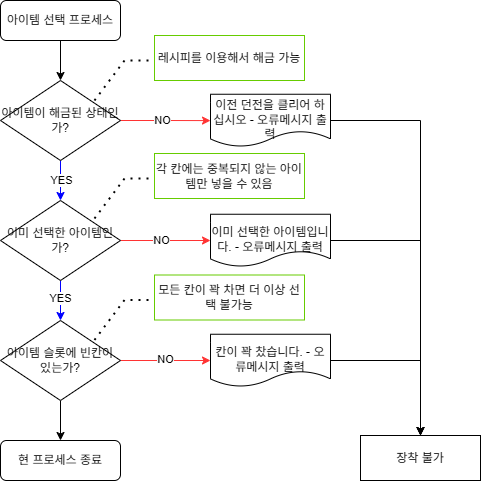

The diagram above was exported from draw.io. Its source (the exported page's mxGraphModel, read from the mxfile embedded in the PNG):
<mxGraphModel dx="1281" dy="527" grid="1" gridSize="10" guides="1" tooltips="1" connect="1" arrows="1" fold="1" page="1" pageScale="1" pageWidth="827" pageHeight="1169" math="0" shadow="0">
  <root>
    <mxCell id="0" />
    <mxCell id="1" parent="0" />
    <mxCell id="6X5jwyp8oGnR1ghP4fV6-5" style="edgeStyle=orthogonalEdgeStyle;rounded=0;orthogonalLoop=1;jettySize=auto;html=1;exitX=0.5;exitY=1;exitDx=0;exitDy=0;entryX=0.5;entryY=0;entryDx=0;entryDy=0;" parent="1" source="6X5jwyp8oGnR1ghP4fV6-1" target="6X5jwyp8oGnR1ghP4fV6-2" edge="1">
      <mxGeometry relative="1" as="geometry" />
    </mxCell>
    <mxCell id="6X5jwyp8oGnR1ghP4fV6-1" value="아이템 선택 프로세스" style="rounded=1;whiteSpace=wrap;html=1;" parent="1" vertex="1">
      <mxGeometry x="160" y="40" width="120" height="40" as="geometry" />
    </mxCell>
    <mxCell id="6X5jwyp8oGnR1ghP4fV6-6" value="" style="edgeStyle=orthogonalEdgeStyle;rounded=0;orthogonalLoop=1;jettySize=auto;html=1;strokeColor=#0000FF;" parent="1" source="6X5jwyp8oGnR1ghP4fV6-2" target="6X5jwyp8oGnR1ghP4fV6-3" edge="1">
      <mxGeometry relative="1" as="geometry" />
    </mxCell>
    <mxCell id="6X5jwyp8oGnR1ghP4fV6-8" value="YES" style="edgeLabel;html=1;align=center;verticalAlign=middle;resizable=0;points=[];" parent="6X5jwyp8oGnR1ghP4fV6-6" connectable="0" vertex="1">
      <mxGeometry x="-0.0643" relative="1" as="geometry">
        <mxPoint as="offset" />
      </mxGeometry>
    </mxCell>
    <mxCell id="6X5jwyp8oGnR1ghP4fV6-28" style="edgeStyle=orthogonalEdgeStyle;rounded=0;orthogonalLoop=1;jettySize=auto;html=1;exitX=1;exitY=0.5;exitDx=0;exitDy=0;strokeColor=#FF3333;" parent="1" source="6X5jwyp8oGnR1ghP4fV6-2" target="6X5jwyp8oGnR1ghP4fV6-16" edge="1">
      <mxGeometry relative="1" as="geometry" />
    </mxCell>
    <mxCell id="6X5jwyp8oGnR1ghP4fV6-29" value="NO" style="edgeLabel;html=1;align=center;verticalAlign=middle;resizable=0;points=[];" parent="6X5jwyp8oGnR1ghP4fV6-28" connectable="0" vertex="1">
      <mxGeometry x="-0.0941" y="1" relative="1" as="geometry">
        <mxPoint as="offset" />
      </mxGeometry>
    </mxCell>
    <mxCell id="6X5jwyp8oGnR1ghP4fV6-2" value="아이템이 해금된 상태인가?" style="rhombus;whiteSpace=wrap;html=1;" parent="1" vertex="1">
      <mxGeometry x="160" y="120" width="120" height="80" as="geometry" />
    </mxCell>
    <mxCell id="6X5jwyp8oGnR1ghP4fV6-7" value="" style="edgeStyle=orthogonalEdgeStyle;rounded=0;orthogonalLoop=1;jettySize=auto;html=1;fillColor=#0000FF;strokeColor=#0000FF;" parent="1" source="6X5jwyp8oGnR1ghP4fV6-3" target="6X5jwyp8oGnR1ghP4fV6-4" edge="1">
      <mxGeometry relative="1" as="geometry" />
    </mxCell>
    <mxCell id="6X5jwyp8oGnR1ghP4fV6-9" value="YES" style="edgeLabel;html=1;align=center;verticalAlign=middle;resizable=0;points=[];" parent="6X5jwyp8oGnR1ghP4fV6-7" connectable="0" vertex="1">
      <mxGeometry x="-0.1357" y="-1" relative="1" as="geometry">
        <mxPoint as="offset" />
      </mxGeometry>
    </mxCell>
    <mxCell id="6X5jwyp8oGnR1ghP4fV6-27" style="edgeStyle=orthogonalEdgeStyle;rounded=0;orthogonalLoop=1;jettySize=auto;html=1;exitX=1;exitY=0.5;exitDx=0;exitDy=0;entryX=0;entryY=0.5;entryDx=0;entryDy=0;strokeColor=#FF3333;" parent="1" source="6X5jwyp8oGnR1ghP4fV6-3" target="6X5jwyp8oGnR1ghP4fV6-17" edge="1">
      <mxGeometry relative="1" as="geometry" />
    </mxCell>
    <mxCell id="6X5jwyp8oGnR1ghP4fV6-30" value="NO" style="edgeLabel;html=1;align=center;verticalAlign=middle;resizable=0;points=[];" parent="6X5jwyp8oGnR1ghP4fV6-27" connectable="0" vertex="1">
      <mxGeometry x="-0.1203" y="1" relative="1" as="geometry">
        <mxPoint as="offset" />
      </mxGeometry>
    </mxCell>
    <mxCell id="6X5jwyp8oGnR1ghP4fV6-3" value="이미 선택한 아이템인가?" style="rhombus;whiteSpace=wrap;html=1;" parent="1" vertex="1">
      <mxGeometry x="160" y="240" width="120" height="80" as="geometry" />
    </mxCell>
    <mxCell id="6X5jwyp8oGnR1ghP4fV6-14" value="" style="edgeStyle=orthogonalEdgeStyle;rounded=0;orthogonalLoop=1;jettySize=auto;html=1;" parent="1" source="6X5jwyp8oGnR1ghP4fV6-4" target="6X5jwyp8oGnR1ghP4fV6-13" edge="1">
      <mxGeometry relative="1" as="geometry" />
    </mxCell>
    <mxCell id="6X5jwyp8oGnR1ghP4fV6-25" style="edgeStyle=orthogonalEdgeStyle;rounded=0;orthogonalLoop=1;jettySize=auto;html=1;exitX=1;exitY=0.5;exitDx=0;exitDy=0;entryX=0;entryY=0.5;entryDx=0;entryDy=0;strokeColor=#FF3333;" parent="1" source="6X5jwyp8oGnR1ghP4fV6-4" target="6X5jwyp8oGnR1ghP4fV6-24" edge="1">
      <mxGeometry relative="1" as="geometry" />
    </mxCell>
    <mxCell id="6X5jwyp8oGnR1ghP4fV6-31" value="NO" style="edgeLabel;html=1;align=center;verticalAlign=middle;resizable=0;points=[];" parent="6X5jwyp8oGnR1ghP4fV6-25" connectable="0" vertex="1">
      <mxGeometry x="-0.0157" y="2" relative="1" as="geometry">
        <mxPoint as="offset" />
      </mxGeometry>
    </mxCell>
    <mxCell id="6X5jwyp8oGnR1ghP4fV6-4" value="아이템 슬롯에 빈칸이 있는가?" style="rhombus;whiteSpace=wrap;html=1;" parent="1" vertex="1">
      <mxGeometry x="160" y="360" width="120" height="80" as="geometry" />
    </mxCell>
    <mxCell id="6X5jwyp8oGnR1ghP4fV6-13" value="현 프로세스 종료" style="rounded=1;whiteSpace=wrap;html=1;" parent="1" vertex="1">
      <mxGeometry x="160" y="480" width="120" height="40" as="geometry" />
    </mxCell>
    <mxCell id="6X5jwyp8oGnR1ghP4fV6-15" value="장착 불가" style="rounded=0;whiteSpace=wrap;html=1;" parent="1" vertex="1">
      <mxGeometry x="520" y="475" width="120" height="45" as="geometry" />
    </mxCell>
    <mxCell id="6X5jwyp8oGnR1ghP4fV6-32" style="edgeStyle=orthogonalEdgeStyle;rounded=0;orthogonalLoop=1;jettySize=auto;html=1;exitX=1;exitY=0.5;exitDx=0;exitDy=0;" parent="1" source="6X5jwyp8oGnR1ghP4fV6-16" target="6X5jwyp8oGnR1ghP4fV6-15" edge="1">
      <mxGeometry relative="1" as="geometry" />
    </mxCell>
    <mxCell id="6X5jwyp8oGnR1ghP4fV6-16" value="&lt;div&gt;&lt;br&gt;&lt;/div&gt;이전 던전을 클리어 하십시오 - 오류메시지 출력" style="shape=document;whiteSpace=wrap;html=1;boundedLbl=1;" parent="1" vertex="1">
      <mxGeometry x="370" y="133.75" width="120" height="52.5" as="geometry" />
    </mxCell>
    <mxCell id="6X5jwyp8oGnR1ghP4fV6-34" style="edgeStyle=orthogonalEdgeStyle;rounded=0;orthogonalLoop=1;jettySize=auto;html=1;exitX=1;exitY=0.5;exitDx=0;exitDy=0;entryX=0.5;entryY=0;entryDx=0;entryDy=0;" parent="1" source="6X5jwyp8oGnR1ghP4fV6-17" target="6X5jwyp8oGnR1ghP4fV6-15" edge="1">
      <mxGeometry relative="1" as="geometry" />
    </mxCell>
    <mxCell id="6X5jwyp8oGnR1ghP4fV6-17" value="&lt;div&gt;&lt;br&gt;&lt;/div&gt;&lt;div&gt;이미 선택한 아이템입니다. - 오류메시지 출력&lt;/div&gt;" style="shape=document;whiteSpace=wrap;html=1;boundedLbl=1;" parent="1" vertex="1">
      <mxGeometry x="370" y="253.75" width="120" height="52.5" as="geometry" />
    </mxCell>
    <mxCell id="6X5jwyp8oGnR1ghP4fV6-18" value="" style="endArrow=none;dashed=1;html=1;dashPattern=1 3;strokeWidth=2;rounded=0;" parent="1" edge="1">
      <mxGeometry width="50" height="50" relative="1" as="geometry">
        <mxPoint x="254" y="258" as="sourcePoint" />
        <mxPoint x="314" y="218" as="targetPoint" />
        <Array as="points">
          <mxPoint x="284" y="218" />
        </Array>
      </mxGeometry>
    </mxCell>
    <mxCell id="6X5jwyp8oGnR1ghP4fV6-19" value="각 칸에는 중복되지 않는 아이템만 넣을 수 있음" style="rounded=0;whiteSpace=wrap;html=1;strokeColor=#66CC00;" parent="1" vertex="1">
      <mxGeometry x="314" y="193" width="150" height="45" as="geometry" />
    </mxCell>
    <mxCell id="6X5jwyp8oGnR1ghP4fV6-20" value="" style="endArrow=none;dashed=1;html=1;dashPattern=1 3;strokeWidth=2;rounded=0;" parent="1" edge="1">
      <mxGeometry width="50" height="50" relative="1" as="geometry">
        <mxPoint x="254" y="140" as="sourcePoint" />
        <mxPoint x="314" y="100" as="targetPoint" />
        <Array as="points">
          <mxPoint x="284" y="100" />
        </Array>
      </mxGeometry>
    </mxCell>
    <mxCell id="6X5jwyp8oGnR1ghP4fV6-21" value="레시피를 이용해서 해금 가능" style="rounded=0;whiteSpace=wrap;html=1;strokeColor=#66CC00;" parent="1" vertex="1">
      <mxGeometry x="314" y="75" width="150" height="45" as="geometry" />
    </mxCell>
    <mxCell id="6X5jwyp8oGnR1ghP4fV6-22" value="" style="endArrow=none;dashed=1;html=1;dashPattern=1 3;strokeWidth=2;rounded=0;" parent="1" edge="1">
      <mxGeometry width="50" height="50" relative="1" as="geometry">
        <mxPoint x="254" y="379.5" as="sourcePoint" />
        <mxPoint x="314" y="339.5" as="targetPoint" />
        <Array as="points">
          <mxPoint x="284" y="339.5" />
        </Array>
      </mxGeometry>
    </mxCell>
    <mxCell id="6X5jwyp8oGnR1ghP4fV6-23" value="모든 칸이 꽉 차면 더 이상 선택 불가능" style="rounded=0;whiteSpace=wrap;html=1;strokeColor=#66CC00;" parent="1" vertex="1">
      <mxGeometry x="314" y="314.5" width="150" height="45" as="geometry" />
    </mxCell>
    <mxCell id="6X5jwyp8oGnR1ghP4fV6-35" style="edgeStyle=orthogonalEdgeStyle;rounded=0;orthogonalLoop=1;jettySize=auto;html=1;exitX=1;exitY=0.5;exitDx=0;exitDy=0;entryX=0.5;entryY=0;entryDx=0;entryDy=0;" parent="1" source="6X5jwyp8oGnR1ghP4fV6-24" target="6X5jwyp8oGnR1ghP4fV6-15" edge="1">
      <mxGeometry relative="1" as="geometry" />
    </mxCell>
    <mxCell id="6X5jwyp8oGnR1ghP4fV6-24" value="&lt;div&gt;&lt;br&gt;&lt;/div&gt;칸이 꽉 찼습니다. - 오류메시지 출력" style="shape=document;whiteSpace=wrap;html=1;boundedLbl=1;" parent="1" vertex="1">
      <mxGeometry x="370" y="373.75" width="120" height="52.5" as="geometry" />
    </mxCell>
  </root>
</mxGraphModel>